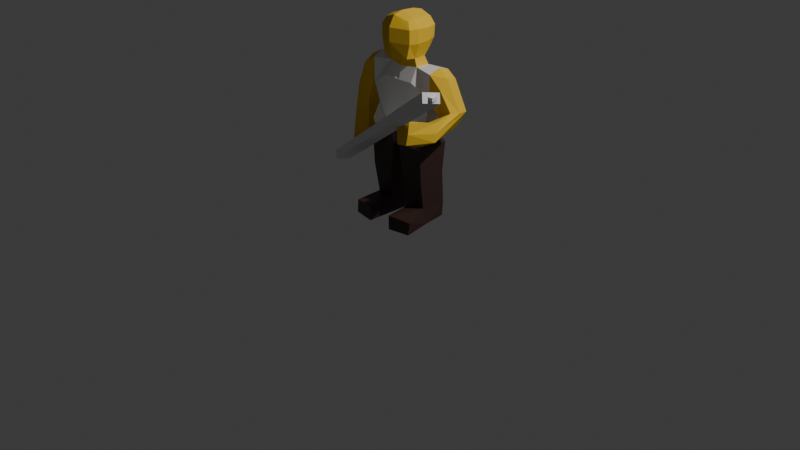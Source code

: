 # Source: brigand.blend  (saved by Blender 5.0.119; exported with 4.5.12 LTS)
import bpy
from mathutils import Matrix  # noqa: F401  (used for matrix-valued properties, if any)

bpy.ops.wm.read_factory_settings(use_empty=True)
scene = bpy.context.scene
scene.name = 'Scene'

# ---- collections
col_collection = bpy.data.collections.new('Collection'); scene.collection.children.link(col_collection)

# ---- materials (node trees are filled in below, after node groups)
mat_material_001 = bpy.data.materials.new('Material.001')
mat_material_001.alpha_threshold = 0.0
mat_material_001.use_backface_culling_lightprobe_volume = False
mat_material_001.use_transparent_shadow = False
mat_material_001.diffuse_color = (0.8016, 0.5141, 0.04294, 1.0)
mat_material_001.roughness = 0.5
mat_material_001.line_color = (0.0, 0.0, 0.0, 1.0)
mat_pants = bpy.data.materials.new('Pants')
mat_teamcolor = bpy.data.materials.new('TeamColor')

# ---- material node trees
mat_material_001.use_nodes = True; mat_material_001.node_tree.nodes.clear()
_N = mat_material_001.node_tree.nodes; _L = mat_material_001.node_tree.links
n0 = _N.new('NodeFrame'); n0.name = 'Frame'; n0.location = (0, 0)
n0.label = 'Versioning: Use Nodes was removed'
n0.width = 150
n1 = _N.new('ShaderNodeOutputMaterial'); n1.name = 'Material Output'; n1.location = (480, 0)
n1.target = 'EEVEE'
n2 = _N.new('ShaderNodeBsdfPrincipled'); n2.name = 'Principled BSDF'; n2.location = (0, 0)
n2.inputs[0].default_value = (0.8016, 0.5141, 0.04294, 1.0)
n3 = _N.new('ShaderNodeOutputMaterial'); n3.name = 'Material Output.001'; n3.location = (450, 0)
n3.target = 'CYCLES'
n4 = _N.new('ShaderNodeBsdfDiffuse'); n4.name = 'Diffuse BSDF'; n4.location = (0, 0)
n4.inputs[0].default_value = (0.8016, 0.5141, 0.04294, 1.0)
n1.parent = n0
n2.parent = n0
n3.parent = n0
n4.parent = n0
_L.new(n2.outputs[0], n1.inputs[0])
_L.new(n4.outputs[0], n3.inputs[0])
n1.is_active_output = True
mat_pants.use_nodes = True; mat_pants.node_tree.nodes.clear()
_N = mat_pants.node_tree.nodes; _L = mat_pants.node_tree.links
n0 = _N.new('ShaderNodeBsdfPrincipled'); n0.name = 'Principled BSDF'; n0.location = (-200, 100)
n0.inputs[0].default_value = (0.04962, 0.02336, 0.01836, 1.0)
n1 = _N.new('ShaderNodeOutputMaterial'); n1.name = 'Material Output'; n1.location = (200, 100)
_L.new(n0.outputs[0], n1.inputs[0])
n1.is_active_output = True
mat_teamcolor.use_nodes = True; mat_teamcolor.node_tree.nodes.clear()
_N = mat_teamcolor.node_tree.nodes; _L = mat_teamcolor.node_tree.links
n0 = _N.new('ShaderNodeBsdfPrincipled'); n0.name = 'Principled BSDF'; n0.location = (-200, 100)
n1 = _N.new('ShaderNodeOutputMaterial'); n1.name = 'Material Output'; n1.location = (200, 100)
_L.new(n0.outputs[0], n1.inputs[0])
n1.is_active_output = True

# ---- world
world_world = bpy.data.worlds.new('World'); scene.world = world_world
world_world.use_nodes = True; world_world.node_tree.nodes.clear()
_N = world_world.node_tree.nodes; _L = world_world.node_tree.links
n0 = _N.new('ShaderNodeOutputWorld'); n0.name = 'World Output'; n0.location = (300, 300)
n1 = _N.new('ShaderNodeBackground'); n1.name = 'Background'; n1.location = (10, 300)
n1.inputs[0].default_value = (0.05088, 0.05088, 0.05088, 1.0)
_L.new(n1.outputs[0], n0.inputs[0])
n0.is_active_output = True
world_world.color = (0.05088, 0.05088, 0.05088)
world_world.sun_shadow_jitter_overblur = 0.0

# ---- cameras
cam_camera = bpy.data.cameras.new('Camera')
cam_camera.clip_end = 100.0
cam_camera.ortho_scale = 7.314

# ---- lights
light_light = bpy.data.lights.new('Light', 'POINT')
light_light.energy = 1000.0
light_light.shadow_soft_size = 0.1

# ---- meshes
me_cube_001 = bpy.data.meshes.new('Cube.001')
me_cube_001.from_pydata([(0.6738, 1.023, -0.7721), (0.8298, -0.7943, -1.056), (1.028, -0.7929, 0.5187), (0.6443, 1.074, 0.8659), (0.8089, -0.6652, 0.8879), (0.8763, 1.184, 0.4434), (0.004296, 1.005, -1.018), (0.0, -1.036, -1.258), (-0.003813, 1.049, 1.108), (1.028, -0.7929, -0.2588), (0.8737, 1.14, -0.2174), (0.8298, -0.2084, -1.143), (1.179, -0.279, 0.5187), (0.7923, -0.3164, 1.015), (0.0, -0.436, -1.3), (1.179, -0.279, -0.2588), (0.8318, 0.4924, -1.105), (1.197, 0.4728, 0.4864), (0.8102, 0.4355, 0.9827), (1.179, 0.4741, -0.219), (0.9114, 0.6954, -1.603), (0.9598, -0.2021, -1.571), (0.0, -0.3855, -1.658), (0.9114, 1.187, -2.378), (0.9598, -0.6158, -2.346), (0.0, -0.5773, -2.393), (2.15, 0.9121, -1.618), (2.13, -0.399, -1.664), (1.741, 0.9574, -2.66), (2.093, -0.399, -3.012), (0.9618, 0.8608, -5.037), (0.9598, -0.522, -5.067), (0.0, -0.5773, -5.114), (1.57, 0.4987, -5.037), (1.568, -0.2021, -5.067), (2.659, 0.9607, -2.041), (2.818, -0.3155, -2.362), (2.457, 0.8171, -3.439), (2.527, -0.2255, -3.784), (3.885, -1.706, -4.518), (3.658, -1.499, -3.584), (3.417, -2.209, -4.728), (2.888, -1.63, -3.856), (3.402, -3.278, -4.389), (3.404, -3.073, -3.232), (2.652, -3.166, -4.555), (2.396, -2.961, -3.398), (0.2081, 1.12, -5.832), (0.2044, -0.7751, -5.934), (1.855, 1.116, -5.806), (1.851, -0.7797, -5.86), (0.6559, 1.152, -9.42), (0.6323, -0.3755, -9.501), (1.773, 1.114, -9.42), (1.784, -0.4504, -9.356), (0.6559, 1.179, -10.37), (0.6322, -0.3341, -10.37), (1.697, 1.123, -10.29), (1.846, -0.1815, -10.32), (0.7105, -2.012, -9.638), (2.111, -1.769, -9.706), (0.7543, -2.042, -10.44), (2.056, -1.816, -10.43), (1.835, 0.9453, -7.504), (0.4887, 0.9476, -7.518), (1.831, -0.6944, -7.651), (0.4851, -0.6921, -7.664), (-0.6442, 1.019, -0.7721), (-0.8298, -0.7943, -1.056), (0.0, -1.248, 0.5622), (-1.028, -0.7929, 0.5187), (-0.6095, 1.07, 0.8659), (-0.8089, -0.6652, 0.8879), (0.00686, 1.437, 0.4434), (-0.8415, 1.18, 0.4434), (0.0, -0.8991, 1.176), (0.004296, 1.393, -0.2174), (-1.028, -0.7929, -0.2588), (-0.844, 1.135, -0.2174), (0.0, -1.248, -0.2153), (-0.8298, -0.2084, -1.143), (-1.179, -0.279, 0.5187), (-0.7923, -0.3164, 1.015), (0.0, -0.3169, 1.303), (-1.179, -0.279, -0.2588), (0.0, 0.6255, -1.252), (-0.8318, 0.4924, -1.105), (-1.161, 0.4728, 0.4864), (-0.7744, 0.4355, 0.9827), (0.01791, 0.4349, 1.27), (-1.179, 0.4741, -0.219), (-0.9114, 0.6954, -1.603), (-0.9598, -0.2021, -1.571), (0.0, 0.8715, -1.631), (-0.9114, 1.187, -2.378), (-0.9598, -0.6158, -2.346), (0.0, 1.21, -2.405), (-2.14, 0.9121, -1.632), (-2.123, -0.399, -1.694), (-1.741, 0.9574, -2.66), (-2.093, -0.399, -3.012), (-0.9618, 0.8608, -5.037), (-0.9598, -0.522, -5.067), (0.0, 0.8715, -5.126), (-1.57, 0.4987, -5.037), (-1.568, -0.2021, -5.067), (-2.795, 1.0, -1.942), (-2.811, -0.4484, -2.138), (-2.474, 0.8737, -3.439), (-2.523, -0.2049, -3.527), (-3.918, 0.5642, -5.318), (-3.692, -0.357, -5.055), (-3.45, 0.7414, -5.834), (-2.922, -0.09465, -5.204), (-3.439, 0.3389, -6.88), (-3.444, -0.8038, -6.605), (-2.689, 0.5094, -6.781), (-2.435, -0.634, -6.507), (-0.2081, 1.12, -5.832), (-0.2044, -0.7751, -5.934), (0.0, -0.8964, -5.942), (8.09e-09, 1.175, -5.863), (-1.855, 1.116, -5.806), (-1.851, -0.7797, -5.86), (-0.6559, 1.152, -9.42), (-0.6659, -0.3952, -9.395), (-1.762, 1.124, -9.4), (-1.745, -0.4226, -9.427), (-0.6559, 1.179, -10.37), (-0.6322, -0.3341, -10.37), (-1.752, 1.116, -10.34), (-1.795, -0.1815, -10.32), (-0.7488, -2.003, -9.578), (-2.051, -1.778, -9.678), (-0.7543, -2.042, -10.44), (-2.056, -1.816, -10.43), (-1.835, 0.9453, -7.504), (-0.4887, 0.9476, -7.518), (-1.831, -0.6944, -7.651), (-0.4851, -0.6921, -7.664), (-3.894, 0.03137, -5.222), (-3.523, -0.2515, -6.872), (-0.9365, 0.2308, -1.587), (-2.122, 0.217, -1.369), (-2.85, 0.192, -1.766), (3.471, -3.224, -3.791), (3.858, -1.629, -4.068), (0.9387, 0.1898, -1.585), (2.159, 0.2255, -1.416), (2.848, 0.1915, -1.833), (-2.77, -0.2223, -4.181), (-3.344, -0.425, -3.452), (-3.468, 0.9152, -3.429), (-2.887, 0.87, -4.348), (-3.456, 0.1206, -3.338), (2.649, 0.0211, -4.355), (3.403, -0.1364, -3.498), (3.359, 1.094, -3.688), (2.853, 0.9852, -4.587), (3.523, 0.4163, -3.6), (1.23, 1.152, -9.42), (1.223, 1.305, -10.37), (-1.228, 1.305, -10.37), (-1.268, 1.152, -9.42)], [], [(1, 9, 79, 7), (3, 5, 73, 8), (12, 13, 4, 2), (5, 10, 76, 73), (15, 12, 2, 9), (9, 2, 69, 79), (10, 0, 6, 76), (2, 4, 75, 69), (13, 83, 75, 4), (11, 1, 7, 14), (11, 15, 9, 1), (16, 19, 15, 11), (16, 11, 21, 147, 20), (18, 89, 83, 13), (19, 17, 12, 15), (17, 18, 13, 12), (5, 3, 18, 17), (10, 5, 17, 19), (3, 8, 89, 18), (0, 16, 85, 6), (0, 10, 19, 16), (20, 147, 148, 26), (85, 16, 20, 93), (11, 14, 22, 21), (96, 23, 30, 103), (93, 20, 23, 96), (21, 22, 25, 24), (27, 29, 38, 36), (21, 24, 29, 27), (29, 24, 31, 34), (23, 20, 26, 28), (34, 31, 48, 50), (24, 25, 32, 31), (23, 28, 33, 30), (28, 29, 34, 33), (156, 155, 42, 40), (26, 148, 149, 35), (28, 26, 35, 37), (29, 28, 37, 38), (39, 146, 145, 43), (157, 159, 146, 39), (158, 157, 39, 41), (155, 158, 41, 42), (43, 145, 44, 46, 45), (41, 39, 43, 45), (42, 41, 45, 46), (40, 42, 46, 44), (47, 48, 120, 121), (64, 63, 53, 160, 51), (103, 30, 47, 121), (31, 32, 120, 48), (30, 33, 49, 47), (33, 34, 50, 49), (51, 160, 161, 55), (63, 65, 54, 53), (66, 64, 51, 52), (65, 66, 52, 54), (56, 55, 161, 57, 58), (53, 54, 58, 57), (58, 54, 60, 62), (52, 51, 55, 56), (60, 59, 61, 62), (56, 58, 62, 61), (52, 56, 61, 59), (54, 52, 59, 60), (50, 48, 66, 65), (48, 47, 64, 66), (49, 50, 65, 63), (47, 49, 63, 64), (68, 7, 79, 77), (71, 8, 73, 74), (81, 70, 72, 82), (74, 73, 76, 78), (84, 77, 70, 81), (77, 79, 69, 70), (78, 76, 6, 67), (70, 69, 75, 72), (82, 72, 75, 83), (80, 14, 7, 68), (80, 68, 77, 84), (86, 80, 84, 90), (86, 91, 142, 92, 80), (88, 82, 83, 89), (90, 84, 81, 87), (87, 81, 82, 88), (74, 87, 88, 71), (78, 90, 87, 74), (71, 88, 89, 8), (67, 6, 85, 86), (67, 86, 90, 78), (91, 97, 143, 142), (85, 93, 91, 86), (80, 92, 22, 14), (96, 103, 101, 94), (93, 96, 94, 91), (92, 95, 25, 22), (98, 107, 109, 100), (92, 98, 100, 95), (100, 105, 102, 95), (94, 99, 97, 91), (105, 123, 119, 102), (95, 102, 32, 25), (94, 101, 104, 99), (99, 104, 105, 100), (151, 111, 113, 150), (97, 106, 144, 143), (99, 108, 106, 97), (100, 109, 108, 99), (110, 114, 141, 140), (152, 110, 140, 154), (153, 112, 110, 152), (150, 113, 112, 153), (114, 116, 117, 115, 141), (112, 116, 114, 110), (113, 117, 116, 112), (111, 115, 117, 113), (118, 121, 120, 119), (137, 124, 163, 126, 136), (103, 121, 118, 101), (102, 119, 120, 32), (101, 118, 122, 104), (104, 122, 123, 105), (124, 128, 162, 163), (136, 126, 127, 138), (139, 125, 124, 137), (138, 127, 125, 139), (129, 131, 130, 162, 128), (126, 130, 131, 127), (131, 135, 133, 127), (125, 129, 128, 124), (133, 135, 134, 132), (129, 134, 135, 131), (125, 132, 134, 129), (127, 133, 132, 125), (123, 138, 139, 119), (119, 139, 137, 118), (122, 136, 138, 123), (118, 137, 136, 122), (142, 143, 98, 92), (143, 144, 107, 98), (154, 140, 111, 151), (140, 141, 115, 111), (148, 147, 21, 27), (159, 149, 36, 156), (149, 148, 27, 36), (145, 146, 40, 44), (144, 154, 151, 107), (109, 150, 153, 108), (108, 153, 152, 106), (106, 152, 154, 144), (107, 151, 150, 109), (146, 159, 156, 40), (38, 37, 158, 155), (37, 35, 157, 158), (35, 149, 159, 157), (36, 38, 155, 156), (161, 160, 53, 57), (163, 162, 130, 126)])
me_cube_001.polygons.foreach_set('material_index', [0, 0, 0, 0, 0, 0, 0, 0, 0, 0, 0, 0, 0, 0, 0, 0, 0, 0, 0, 0, 0, 2, 0, 0, 2, 2, 2, 0, 2, 2, 2, 1, 2, 2, 2, 0, 0, 0, 0, 0, 0, 0, 0, 0, 0, 0, 0, 1, 1, 1, 1, 1, 1, 1, 1, 1, 1, 1, 1, 1, 1, 1, 1, 1, 1, 1, 1, 1, 1, 0, 0, 0, 0, 0, 0, 0, 0, 0, 0, 0, 0, 0, 0, 0, 0, 0, 0, 0, 0, 0, 2, 0, 0, 2, 2, 2, 0, 2, 2, 2, 1, 2, 2, 2, 0, 0, 0, 0, 0, 0, 0, 0, 0, 0, 0, 0, 1, 1, 1, 1, 1, 1, 1, 1, 1, 1, 1, 1, 1, 1, 1, 1, 1, 1, 1, 1, 1, 1, 2, 0, 0, 0, 2, 0, 0, 0, 0, 0, 0, 0, 0, 0, 0, 0, 0, 0, 1, 1])
me_cube_001.materials.append(mat_material_001)
me_cube_001.materials.append(mat_pants)
me_cube_001.materials.append(mat_teamcolor)
me_cube_001.use_remesh_preserve_volume = False
me_cube_001.use_remesh_preserve_attributes = False
me_cube_001.use_mirror_vertex_groups = False
me_cube_001.update()
me_cube = bpy.data.meshes.new('Cube')
me_cube.from_pydata([(-0.06722, -0.08817, -1.42), (-0.06722, -0.08817, 1.42), (-0.06722, 0.08817, -1.42), (-0.06722, 0.08817, 1.42), (0.06722, -0.08817, -1.42), (0.06722, -0.08817, 1.42), (0.06722, 0.08817, -1.42), (0.06722, 0.08817, 1.42)], [], [(0, 1, 3, 2), (2, 3, 7, 6), (6, 7, 5, 4), (4, 5, 1, 0), (2, 6, 4, 0), (7, 3, 1, 5)])
_uv = me_cube.uv_layers.new(name='UVMap')
_uv.uv.foreach_set('vector', [0.375, 0.0, 0.625, 0.0, 0.625, 0.25, 0.375, 0.25, 0.375, 0.25, 0.625, 0.25, 0.625, 0.5, 0.375, 0.5, 0.375, 0.5, 0.625, 0.5, 0.625, 0.75, 0.375, 0.75, 0.375, 0.75, 0.625, 0.75, 0.625, 1.0, 0.375, 1.0, 0.125, 0.5, 0.375, 0.5, 0.375, 0.75, 0.125, 0.75, 0.625, 0.5, 0.875, 0.5, 0.875, 0.75, 0.625, 0.75])
me_cube.update()
me_cube_002 = bpy.data.meshes.new('Cube.002')
me_cube_002.from_pydata([(-0.1315, -0.1516, -0.0865), (-0.1315, -0.1516, 0.0865), (-0.1315, 0.1516, -0.0865), (-0.1315, 0.1516, 0.0865), (0.1315, -0.1516, -0.0865), (0.1315, -0.1516, 0.0865), (0.1315, 0.1516, -0.0865), (0.1315, 0.1516, 0.0865)], [], [(0, 1, 3, 2), (2, 3, 7, 6), (6, 7, 5, 4), (4, 5, 1, 0), (2, 6, 4, 0), (7, 3, 1, 5)])
_uv = me_cube_002.uv_layers.new(name='UVMap')
_uv.uv.foreach_set('vector', [0.375, 0.0, 0.625, 0.0, 0.625, 0.25, 0.375, 0.25, 0.375, 0.25, 0.625, 0.25, 0.625, 0.5, 0.375, 0.5, 0.375, 0.5, 0.625, 0.5, 0.625, 0.75, 0.375, 0.75, 0.375, 0.75, 0.625, 0.75, 0.625, 1.0, 0.375, 1.0, 0.125, 0.5, 0.375, 0.5, 0.375, 0.75, 0.125, 0.75, 0.625, 0.5, 0.875, 0.5, 0.875, 0.75, 0.625, 0.75])
me_cube_002.update()

# ---- objects
ob_light = bpy.data.objects.new('Light', light_light)
ob_camera = bpy.data.objects.new('Camera', cam_camera)
ob_cube_001 = bpy.data.objects.new('Cube.001', me_cube_001)
ob_cube = bpy.data.objects.new('Cube', me_cube)
ob_torch_anchor = bpy.data.objects.new('torch_anchor', me_cube_002)

# ---- transforms, parenting, visibility, modifiers, constraints
ob_light.location = (4.076, 1.005, 5.904)
ob_light.rotation_euler = (0.6503, 0.05522, 1.866)
ob_light.lock_rotations_4d = False
ob_light.empty_display_type = 'ARROWS'
ob_light.color = (0.0, 0.0, 0.0, 0.0)
ob_light.lineart.crease_threshold = 0.0
ob_camera.location = (7.359, -6.926, 4.958)
ob_camera.rotation_euler = (1.109, 0.0, 0.8149)
ob_camera.lock_rotations_4d = False
ob_camera.empty_display_type = 'ARROWS'
ob_camera.color = (0.0, 0.0, 0.0, 0.0)
ob_camera.display_type = 'WIRE'
ob_camera.lineart.crease_threshold = 0.0
ob_cube_001.location = (-0.0543, 0.1515, 1.891)
ob_cube_001.rotation_euler = (0.0, -0.0, 6.283)
ob_cube_001.scale = (0.1823, 0.1823, 0.1823)
ob_cube_001.lock_rotations_4d = False
ob_cube_001.empty_display_type = 'ARROWS'
ob_cube_001.lineart.crease_threshold = 0.0
ob_cube.location = (-0.006835, -0.2406, 1.022)
ob_cube.rotation_euler = (0.2139, -1.039, 2.447)
ob_cube.scale = (0.6926, 0.859, 1.18)
ob_torch_anchor.location = (1.313, -0.8614, 1.847)
ob_torch_anchor.scale = (0.1965, 0.1965, 0.1965)

# ---- collection membership
col_collection.objects.link(ob_light)
col_collection.objects.link(ob_camera)
col_collection.objects.link(ob_cube_001)
col_collection.objects.link(ob_cube)
col_collection.objects.link(ob_torch_anchor)

# ---- scene / render settings (as saved in the file)
scene.camera = ob_camera
scene.frame_start = 1; scene.frame_end = 250; scene.frame_set(0)
scene.render.engine = 'BLENDER_EEVEE_NEXT'
scene.render.bake_bias = 0.0
scene.render.bake_samples = 0
bpy.context.view_layer.update()
